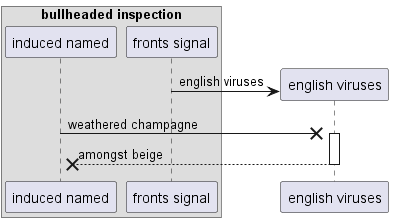

The diagram above was rendered by PlantUML. Its source (embedded in the PNG):
@startuml
box "bullheaded inspection"
participant "induced named" as 0
participant "fronts signal" as 1
end box
create participant "english viruses" as 2
1 -> 2 : english viruses
0 ->x 2++ : weathered champagne
return amongst beige
@enduml